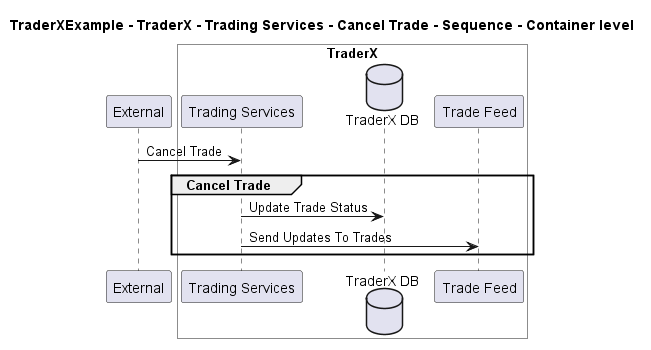

The diagram above was rendered by PlantUML. Its source (embedded in the PNG):
@startuml
!pragma layout smetana

title TraderXExample - TraderX - Trading Services - Cancel Trade - Sequence - Container level

participant "External" as C4InterFlow.SoftwareSystems.ExternalSystem

box "TraderX" #White
    participant "Trading Services" as TraderXExample.SoftwareSystems.TraderX.Containers.TradingServices
    database "TraderX DB" as TraderXExample.SoftwareSystems.TraderX.Containers.TraderXDB
    participant "Trade Feed" as TraderXExample.SoftwareSystems.TraderX.Containers.TradeFeed
end box


C4InterFlow.SoftwareSystems.ExternalSystem -> TraderXExample.SoftwareSystems.TraderX.Containers.TradingServices : Cancel Trade
group Cancel Trade
TraderXExample.SoftwareSystems.TraderX.Containers.TradingServices -> TraderXExample.SoftwareSystems.TraderX.Containers.TraderXDB : Update Trade Status
TraderXExample.SoftwareSystems.TraderX.Containers.TradingServices -> TraderXExample.SoftwareSystems.TraderX.Containers.TradeFeed : Send Updates To Trades
end


@enduml